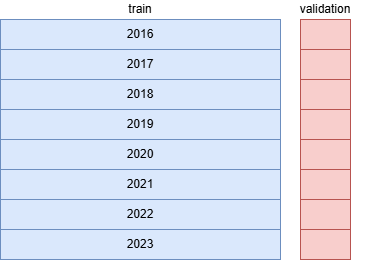

The diagram above was exported from draw.io. Its source (the exported page's mxGraphModel, read from the mxfile embedded in the PNG):
<mxGraphModel dx="2020" dy="773" grid="1" gridSize="10" guides="1" tooltips="1" connect="1" arrows="1" fold="1" page="1" pageScale="1" pageWidth="827" pageHeight="1169" math="0" shadow="0">
  <root>
    <mxCell id="0" />
    <mxCell id="1" parent="0" />
    <mxCell id="abTmKl35yRItt5r4OnGN-2" value="2016" style="rounded=0;whiteSpace=wrap;html=1;fillColor=#dae8fc;strokeColor=#6c8ebf;" vertex="1" parent="1">
      <mxGeometry x="-650" y="210" width="280" height="30" as="geometry" />
    </mxCell>
    <mxCell id="abTmKl35yRItt5r4OnGN-3" value="" style="rounded=0;whiteSpace=wrap;html=1;fillColor=#f8cecc;strokeColor=#b85450;" vertex="1" parent="1">
      <mxGeometry x="-350" y="210" width="50" height="30" as="geometry" />
    </mxCell>
    <mxCell id="abTmKl35yRItt5r4OnGN-24" value="2017" style="rounded=0;whiteSpace=wrap;html=1;fillColor=#dae8fc;strokeColor=#6c8ebf;" vertex="1" parent="1">
      <mxGeometry x="-650" y="240" width="280" height="30" as="geometry" />
    </mxCell>
    <mxCell id="abTmKl35yRItt5r4OnGN-25" value="" style="rounded=0;whiteSpace=wrap;html=1;fillColor=#f8cecc;strokeColor=#b85450;" vertex="1" parent="1">
      <mxGeometry x="-350" y="240" width="50" height="30" as="geometry" />
    </mxCell>
    <mxCell id="abTmKl35yRItt5r4OnGN-26" value="2018" style="rounded=0;whiteSpace=wrap;html=1;fillColor=#dae8fc;strokeColor=#6c8ebf;" vertex="1" parent="1">
      <mxGeometry x="-650" y="270" width="280" height="30" as="geometry" />
    </mxCell>
    <mxCell id="abTmKl35yRItt5r4OnGN-27" value="" style="rounded=0;whiteSpace=wrap;html=1;fillColor=#f8cecc;strokeColor=#b85450;" vertex="1" parent="1">
      <mxGeometry x="-350" y="270" width="50" height="30" as="geometry" />
    </mxCell>
    <mxCell id="abTmKl35yRItt5r4OnGN-28" value="2019" style="rounded=0;whiteSpace=wrap;html=1;fillColor=#dae8fc;strokeColor=#6c8ebf;" vertex="1" parent="1">
      <mxGeometry x="-650" y="300" width="280" height="30" as="geometry" />
    </mxCell>
    <mxCell id="abTmKl35yRItt5r4OnGN-29" value="" style="rounded=0;whiteSpace=wrap;html=1;fillColor=#f8cecc;strokeColor=#b85450;" vertex="1" parent="1">
      <mxGeometry x="-350" y="300" width="50" height="30" as="geometry" />
    </mxCell>
    <mxCell id="abTmKl35yRItt5r4OnGN-30" value="2020" style="rounded=0;whiteSpace=wrap;html=1;fillColor=#dae8fc;strokeColor=#6c8ebf;" vertex="1" parent="1">
      <mxGeometry x="-650" y="330" width="280" height="30" as="geometry" />
    </mxCell>
    <mxCell id="abTmKl35yRItt5r4OnGN-31" value="" style="rounded=0;whiteSpace=wrap;html=1;fillColor=#f8cecc;strokeColor=#b85450;" vertex="1" parent="1">
      <mxGeometry x="-350" y="330" width="50" height="30" as="geometry" />
    </mxCell>
    <mxCell id="abTmKl35yRItt5r4OnGN-32" value="2021" style="rounded=0;whiteSpace=wrap;html=1;fillColor=#dae8fc;strokeColor=#6c8ebf;" vertex="1" parent="1">
      <mxGeometry x="-650" y="360" width="280" height="30" as="geometry" />
    </mxCell>
    <mxCell id="abTmKl35yRItt5r4OnGN-33" value="" style="rounded=0;whiteSpace=wrap;html=1;fillColor=#f8cecc;strokeColor=#b85450;" vertex="1" parent="1">
      <mxGeometry x="-350" y="360" width="50" height="30" as="geometry" />
    </mxCell>
    <mxCell id="abTmKl35yRItt5r4OnGN-34" value="2022" style="rounded=0;whiteSpace=wrap;html=1;fillColor=#dae8fc;strokeColor=#6c8ebf;" vertex="1" parent="1">
      <mxGeometry x="-650" y="390" width="280" height="30" as="geometry" />
    </mxCell>
    <mxCell id="abTmKl35yRItt5r4OnGN-35" value="" style="rounded=0;whiteSpace=wrap;html=1;fillColor=#f8cecc;strokeColor=#b85450;" vertex="1" parent="1">
      <mxGeometry x="-350" y="390" width="50" height="30" as="geometry" />
    </mxCell>
    <mxCell id="abTmKl35yRItt5r4OnGN-36" value="2023" style="rounded=0;whiteSpace=wrap;html=1;fillColor=#dae8fc;strokeColor=#6c8ebf;" vertex="1" parent="1">
      <mxGeometry x="-650" y="420" width="280" height="30" as="geometry" />
    </mxCell>
    <mxCell id="abTmKl35yRItt5r4OnGN-37" value="" style="rounded=0;whiteSpace=wrap;html=1;fillColor=#f8cecc;strokeColor=#b85450;" vertex="1" parent="1">
      <mxGeometry x="-350" y="420" width="50" height="30" as="geometry" />
    </mxCell>
    <mxCell id="abTmKl35yRItt5r4OnGN-38" value="validation" style="rounded=0;whiteSpace=wrap;html=1;strokeColor=none;fillColor=none;" vertex="1" parent="1">
      <mxGeometry x="-385" y="190" width="120" height="20" as="geometry" />
    </mxCell>
    <mxCell id="abTmKl35yRItt5r4OnGN-39" value="train" style="rounded=0;whiteSpace=wrap;html=1;strokeColor=none;fillColor=none;" vertex="1" parent="1">
      <mxGeometry x="-570" y="190" width="120" height="20" as="geometry" />
    </mxCell>
  </root>
</mxGraphModel>